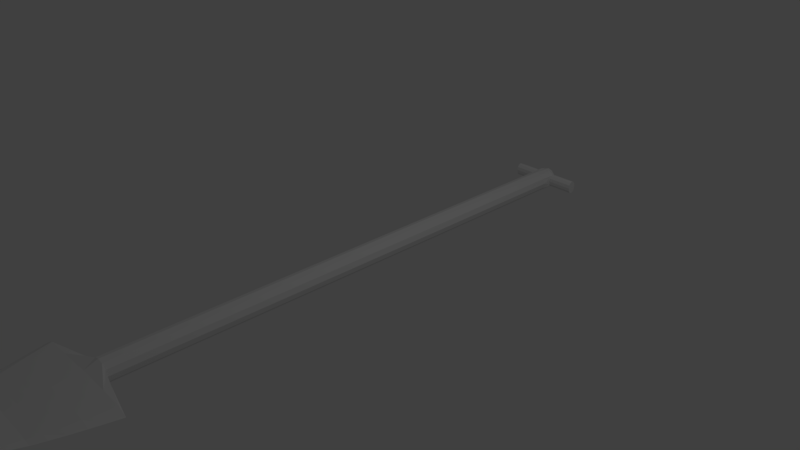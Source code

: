 # Source: shovel.blend  (saved by Blender 2.78.0; exported with 4.5.12 LTS)
import bpy
from mathutils import Matrix  # noqa: F401  (used for matrix-valued properties, if any)

bpy.ops.wm.read_factory_settings(use_empty=True)
scene = bpy.context.scene
scene.name = 'Scene'

# ---- collections
col_collection_1 = bpy.data.collections.new('Collection 1'); scene.collection.children.link(col_collection_1)

# ---- world
world_world = bpy.data.worlds.new('World'); scene.world = world_world
world_world.color = (0.05088, 0.05088, 0.05088)
world_world.use_sun_shadow = False
world_world.sun_shadow_jitter_overblur = 0.0
world_world.cycles.sampling_method = 'MANUAL'

# ---- cameras
cam_camera = bpy.data.cameras.new('Camera')
cam_camera.clip_end = 100.0
cam_camera.lens = 35.0
cam_camera.sensor_width = 32.0
cam_camera.sensor_height = 18.0
cam_camera.ortho_scale = 7.314
cam_camera.dof.focus_distance = 0.0
cam_camera.dof.aperture_fstop = 128.0

# ---- lights
light_lamp = bpy.data.lights.new('Lamp', 'POINT')
light_lamp.transmission_factor = 0.0
light_lamp.cutoff_distance = 30.0
light_lamp.energy = 100.0
light_lamp.shadow_buffer_clip_start = 1.001
light_lamp.shadow_soft_size = 0.1
light_lamp.shadow_maximum_resolution = 0.006
light_lamp.use_absolute_resolution = True

# ---- meshes
me_cylinder = bpy.data.meshes.new('Cylinder')
me_cylinder.from_pydata([(0.0, 1.0, -1.0), (0.0, 1.0, 1.007), (0.5, 0.866, -1.0), (0.5, 0.866, 1.007), (0.866, 0.5, -1.0), (0.866, 0.5, 1.007), (1.0, -4.371e-08, -1.0), (1.0, -3.684e-08, 1.007), (0.866, -0.5, -1.0), (0.866, -0.5, 1.007), (0.5, -0.866, -1.0), (0.5, -0.866, 1.007), (1.51e-07, -1.0, -1.0), (1.51e-07, -1.0, 1.007), (-0.5, -0.866, -1.0), (-0.5, -0.866, 1.007), (-0.866, -0.5, -1.0), (-0.866, -0.5, 1.007), (-1.0, -4.649e-07, -1.0), (-1.0, -4.597e-07, 1.007), (-0.866, 0.5, -1.0), (-0.866, 0.5, 1.007), (-0.5, 0.866, -1.0), (-0.5, 0.866, 1.007), (6.662e-06, 0.8815, -1.08), (0.4407, 0.7634, -1.08), (0.7634, 0.4407, -1.08), (0.8815, -5.94e-09, -1.08), (0.7634, -0.4407, -1.08), (0.4407, -0.7634, -1.08), (6.795e-06, -0.8815, -1.08), (-0.4407, -0.7634, -1.08), (-0.7634, -0.4407, -1.08), (-0.8814, -3.772e-07, -1.08), (-0.7634, 0.4407, -1.08), (-0.4407, 0.7634, -1.08), (3.44, 0.6298, -1.056), (-3.236, 0.6298, -1.056), (3.44, 0.5454, -1.046), (-3.236, 0.5454, -1.046), (3.44, 0.3149, -1.038), (-3.236, 0.3149, -1.038), (3.44, -9.134e-07, -1.036), (-3.236, -9.134e-07, -1.036), (3.44, -0.3149, -1.038), (-3.236, -0.3149, -1.038), (3.44, -0.5454, -1.046), (-3.236, -0.5454, -1.046), (3.44, -0.6298, -1.056), (-3.236, -0.6298, -1.056), (3.44, -0.5454, -1.066), (-3.236, -0.5454, -1.066), (3.44, -0.3149, -1.074), (-3.236, -0.3149, -1.074), (3.44, -1.179e-06, -1.076), (-3.236, -1.179e-06, -1.076), (3.44, 0.3149, -1.074), (-3.236, 0.3149, -1.074), (3.44, 0.5454, -1.066), (-3.236, 0.5454, -1.066), (0.9831, 0.6298, -1.056), (-0.9493, 0.5454, -1.046), (-0.9493, 0.3149, -1.038), (-0.9493, -9.134e-07, -1.036), (-0.9493, -0.3149, -1.038), (-0.9493, -0.5454, -1.046), (-0.9493, -0.6298, -1.056), (-0.9493, -0.5454, -1.066), (-0.9493, -0.3149, -1.074), (-0.9493, -1.179e-06, -1.076), (-0.9493, 0.3149, -1.074), (-0.9493, 0.5454, -1.066), (0.9831, 0.5454, -1.066), (-0.9493, 0.6298, -1.056), (0.9831, 0.3149, -1.074), (0.9831, -1.179e-06, -1.076), (0.9831, -0.3149, -1.074), (0.9831, -0.5454, -1.066), (0.9831, -0.6298, -1.056), (0.9831, -0.5454, -1.046), (0.9831, -0.3149, -1.038), (0.9831, -9.134e-07, -1.036), (0.9831, 0.3149, -1.038), (0.9831, 0.5454, -1.046), (-0.5, -0.866, -1.058), (0.5, -0.866, -1.058), (-0.5, 0.866, -1.058), (0.5, 0.866, -1.058), (0.5, 0.866, 1.081), (1.07e-05, 1.0, 1.081), (0.866, 0.5, 1.081), (1.0, -3.293e-07, 1.081), (0.866, -0.5, 1.081), (0.5, -0.866, 1.081), (1.085e-05, -1.0, 1.081), (-0.5, -0.866, 1.081), (-0.866, -0.5, 1.081), (-1.0, -7.502e-07, 1.081), (-0.866, 0.5, 1.081), (-0.5, 0.866, 1.081), (-2.141, 0.1226, 1.376), (-3.709, 0.1014, 1.376), (-4.282, -3.725e-07, 1.376), (-3.709, -0.1014, 1.376), (-2.141, -0.1756, 1.376), (4.228e-06, -0.2028, 1.376), (2.141, -0.1756, 1.376), (3.709, -0.1014, 1.376), (4.282, -2.868e-07, 1.376), (3.709, 0.1014, 1.376), (3.581e-06, 0.141, 1.376), (2.141, 0.1226, 1.376), (1.657e-05, 0.5951, 1.131), (1.358e-05, 0.5083, 1.181), (1.078e-05, 0.4215, 1.231), (8.151e-06, 0.3137, 1.284), (5.756e-06, 0.2168, 1.332), (-2.304, -0.2724, 1.332), (-2.473, -0.3961, 1.284), (-2.64, -0.5336, 1.231), (-2.782, -0.6444, 1.181), (-2.925, -0.7552, 1.131), (2.925, -0.7552, 1.131), (2.782, -0.6444, 1.181), (2.64, -0.5336, 1.231), (2.473, -0.3961, 1.284), (2.304, -0.2724, 1.332), (-5.067, -0.436, 1.131), (-4.819, -0.3721, 1.181), (-4.572, -0.3081, 1.231), (-4.283, -0.2287, 1.284), (-3.991, -0.1573, 1.332), (-2.304, 0.1882, 1.332), (-2.473, 0.2721, 1.284), (-2.64, 0.3655, 1.231), (-2.782, 0.4406, 1.181), (-2.925, 0.5158, 1.131), (-3.991, 0.1573, 1.332), (-4.283, 0.2287, 1.284), (-4.572, 0.3081, 1.231), (-4.819, 0.3721, 1.181), (-5.067, 0.436, 1.131), (5.067, 0.436, 1.131), (4.819, 0.3721, 1.181), (4.572, 0.3081, 1.231), (4.283, 0.2287, 1.284), (3.991, 0.1573, 1.332), (-4.609, -4.265e-07, 1.332), (-4.946, -4.936e-07, 1.284), (-5.279, -5.662e-07, 1.231), (-5.565, -6.277e-07, 1.181), (-5.85, -6.91e-07, 1.131), (2.304, 0.1882, 1.332), (2.473, 0.2721, 1.284), (2.64, 0.3655, 1.231), (2.782, 0.4406, 1.181), (2.925, 0.5158, 1.131), (3.991, -0.1573, 1.332), (4.283, -0.2287, 1.284), (4.572, -0.3081, 1.231), (4.819, -0.3721, 1.181), (5.067, -0.436, 1.131), (4.609, -2.943e-07, 1.332), (4.946, -3.017e-07, 1.284), (5.279, -3.055e-07, 1.231), (5.565, -3.148e-07, 1.181), (5.85, -3.241e-07, 1.131), (6.452e-06, -0.3145, 1.332), (8.898e-06, -0.4574, 1.284), (1.157e-05, -0.6162, 1.231), (1.442e-05, -0.7441, 1.181), (1.746e-05, -0.8721, 1.131), (-0.7642, 0.6628, 1.629), (-1.324, 0.6218, 1.629), (-1.324, 0.5099, 1.629), (-0.7642, 0.469, 1.629), (3.321e-06, 0.454, 1.629), (0.7643, 0.469, 1.629), (1.324, 0.5099, 1.629), (1.528, 0.5659, 1.629), (1.324, 0.6218, 1.629), (0.7643, 0.6628, 1.629), (3.09e-06, 0.6778, 1.629), (-1.528, 0.5659, 1.629), (3.903, 0.09025, 1.428), (3.452, 0.1366, 1.48), (2.946, 0.1927, 1.532), (2.309, 0.3632, 1.589), (2.0, 0.2798, 1.589), (2.552, 0.09134, 1.532), (2.99, 0.0352, 1.48), (3.38, -0.01115, 1.428), (-3.903, 0.09025, 1.428), (-3.452, 0.1366, 1.48), (-2.946, 0.1927, 1.532), (-2.309, 0.3632, 1.589), (-2.0, 0.4465, 1.589), (-2.552, 0.2941, 1.532), (-2.99, 0.238, 1.48), (-3.38, 0.1917, 1.428), (3.38, 0.1917, 1.428), (2.99, 0.238, 1.48), (2.552, 0.2941, 1.532), (2.0, 0.4465, 1.589), (-1.951, -0.08538, 1.428), (-1.726, -0.03903, 1.48), (-1.473, 0.01711, 1.532), (-1.154, 0.2188, 1.589), (-2.0, 0.2798, 1.589), (-2.552, 0.09134, 1.532), (-2.99, 0.0352, 1.48), (-3.38, -0.01115, 1.428), (1.951, 0.2128, 1.428), (1.726, 0.2592, 1.48), (1.473, 0.3153, 1.532), (1.154, 0.4645, 1.589), (-1.951, 0.2128, 1.428), (-1.726, 0.2592, 1.48), (-1.473, 0.3153, 1.532), (-1.154, 0.4645, 1.589), (3.163e-06, 0.4797, 1.589), (3.237e-06, 0.3337, 1.532), (3.343e-06, 0.2776, 1.48), (3.461e-06, 0.2313, 1.428), (4.051e-06, -0.1126, 1.428), (3.865e-06, -0.0662, 1.48), (3.682e-06, -0.01006, 1.532), (3.512e-06, 0.1965, 1.589), (1.951, -0.08538, 1.428), (1.726, -0.03903, 1.48), (1.473, 0.01711, 1.532), (1.154, 0.2188, 1.589)], [], [(0, 1, 3, 2), (2, 3, 5, 4), (4, 5, 7, 6), (6, 7, 9, 8), (8, 9, 11, 10), (10, 11, 13, 12), (12, 13, 15, 14), (14, 15, 17, 16), (16, 17, 19, 18), (18, 19, 21, 20), (13, 11, 93, 94), (20, 21, 23, 22), (22, 23, 1, 0), (24, 25, 26, 27, 28, 29, 30, 31, 32, 33, 34, 35), (12, 14, 84, 31, 30), (10, 12, 30, 29, 85), (22, 0, 24, 35, 86), (0, 2, 87, 25, 24), (73, 37, 39, 61), (61, 39, 41, 62), (62, 41, 43, 63), (63, 43, 45, 64), (64, 45, 47, 65), (65, 47, 49, 66), (66, 49, 51, 67), (67, 51, 53, 68), (68, 53, 55, 69), (69, 55, 57, 70), (36, 38, 40, 42, 44, 46, 48, 50, 52, 54, 56, 58), (70, 57, 59, 71), (71, 59, 37, 73), (39, 37, 59, 57, 55, 53, 51, 49, 47, 45, 43, 41), (58, 72, 60, 36), (56, 74, 72, 58), (54, 75, 74, 56), (52, 76, 75, 54), (50, 77, 76, 52), (48, 78, 77, 50), (46, 79, 78, 48), (44, 80, 79, 46), (42, 81, 80, 44), (40, 82, 81, 42), (38, 83, 82, 40), (36, 60, 83, 38), (16, 18, 63, 64), (16, 65, 84, 14), (65, 66, 84), (67, 84, 66), (31, 84, 67, 32), (64, 65, 16), (67, 68, 32), (33, 32, 68, 69), (34, 33, 69, 70), (70, 71, 34), (34, 71, 86, 35), (71, 73, 86), (61, 86, 73), (62, 20, 61), (22, 86, 61, 20), (18, 20, 62, 63), (60, 72, 87), (60, 87, 83), (25, 87, 72, 26), (72, 74, 26), (26, 74, 75, 27), (27, 75, 76, 28), (76, 77, 28), (28, 77, 85, 29), (77, 78, 85), (78, 79, 85), (10, 85, 79, 8), (79, 80, 8), (8, 80, 81, 6), (6, 81, 82, 4), (82, 83, 4), (2, 4, 83, 87), (11, 9, 92, 93), (9, 7, 91, 92), (1, 23, 99, 89), (3, 1, 89, 88), (7, 5, 90, 91), (23, 21, 98, 99), (5, 3, 88, 90), (21, 19, 97, 98), (19, 17, 96, 97), (17, 15, 95, 96), (15, 13, 94, 95), (146, 152, 111, 109), (132, 137, 101, 100), (117, 167, 105, 104), (162, 146, 109, 108), (116, 132, 100, 110), (126, 157, 107, 106), (131, 117, 104, 103), (147, 131, 103, 102), (188, 187, 179, 178), (167, 126, 106, 105), (152, 116, 110, 111), (157, 162, 108, 107), (137, 147, 102, 101), (98, 97, 151, 141), (141, 151, 150, 140), (140, 150, 149, 139), (139, 149, 148, 138), (138, 148, 147, 137), (92, 91, 166, 161), (161, 166, 165, 160), (160, 165, 164, 159), (159, 164, 163, 158), (158, 163, 162, 157), (88, 89, 112, 156), (156, 112, 113, 155), (155, 113, 114, 154), (154, 114, 115, 153), (153, 115, 116, 152), (94, 93, 122, 171), (171, 122, 123, 170), (170, 123, 124, 169), (169, 124, 125, 168), (168, 125, 126, 167), (97, 96, 127, 151), (151, 127, 128, 150), (150, 128, 129, 149), (149, 129, 130, 148), (148, 130, 131, 147), (96, 95, 121, 127), (127, 121, 120, 128), (128, 120, 119, 129), (129, 119, 118, 130), (130, 118, 117, 131), (93, 92, 161, 122), (122, 161, 160, 123), (123, 160, 159, 124), (124, 159, 158, 125), (125, 158, 157, 126), (89, 99, 136, 112), (112, 136, 135, 113), (113, 135, 134, 114), (114, 134, 133, 115), (115, 133, 132, 116), (91, 90, 142, 166), (166, 142, 143, 165), (165, 143, 144, 164), (164, 144, 145, 163), (163, 145, 146, 162), (95, 94, 171, 121), (121, 171, 170, 120), (120, 170, 169, 119), (119, 169, 168, 118), (118, 168, 167, 117), (99, 98, 141, 136), (136, 141, 140, 135), (135, 140, 139, 134), (134, 139, 138, 133), (133, 138, 137, 132), (90, 88, 156, 142), (142, 156, 155, 143), (143, 155, 154, 144), (144, 154, 153, 145), (145, 153, 152, 146), (172, 173, 183, 174, 175, 176, 177, 178, 179, 180, 181, 182), (196, 195, 183, 173), (187, 203, 180, 179), (208, 207, 175, 174), (203, 215, 181, 180), (220, 219, 172, 182), (207, 227, 176, 175), (227, 231, 177, 176), (215, 220, 182, 181), (231, 188, 178, 177), (195, 208, 174, 183), (219, 196, 173, 172), (100, 101, 199, 216), (216, 199, 198, 217), (217, 198, 197, 218), (218, 197, 196, 219), (102, 103, 211, 192), (192, 211, 210, 193), (193, 210, 209, 194), (194, 209, 208, 195), (106, 107, 191, 228), (228, 191, 190, 229), (229, 190, 189, 230), (230, 189, 188, 231), (111, 110, 223, 212), (212, 223, 222, 213), (213, 222, 221, 214), (214, 221, 220, 215), (105, 106, 228, 224), (224, 228, 229, 225), (225, 229, 230, 226), (226, 230, 231, 227), (104, 105, 224, 204), (204, 224, 225, 205), (205, 225, 226, 206), (206, 226, 227, 207), (110, 100, 216, 223), (223, 216, 217, 222), (222, 217, 218, 221), (221, 218, 219, 220), (109, 111, 212, 200), (200, 212, 213, 201), (201, 213, 214, 202), (202, 214, 215, 203), (103, 104, 204, 211), (211, 204, 205, 210), (210, 205, 206, 209), (209, 206, 207, 208), (108, 109, 200, 184), (184, 200, 201, 185), (185, 201, 202, 186), (186, 202, 203, 187), (101, 102, 192, 199), (199, 192, 193, 198), (198, 193, 194, 197), (197, 194, 195, 196), (107, 108, 184, 191), (191, 184, 185, 190), (190, 185, 186, 189), (189, 186, 187, 188)])
me_cylinder.use_remesh_preserve_volume = False
me_cylinder.use_remesh_preserve_attributes = False
me_cylinder.use_mirror_vertex_groups = False
me_cylinder.update()

# ---- objects
ob_cylinder = bpy.data.objects.new('Cylinder', me_cylinder)
ob_lamp = bpy.data.objects.new('Lamp', light_lamp)
ob_camera = bpy.data.objects.new('Camera', cam_camera)

# ---- transforms, parenting, visibility, modifiers, constraints
ob_cylinder.location = (0.0, 0.0, 0.0)
ob_cylinder.rotation_euler = (1.571, 0.0, 0.0)
ob_cylinder.scale = (0.1487, 0.1487, 3.408)
ob_cylinder.lineart.crease_threshold = 0.0
ob_lamp.location = (4.076, 1.005, 5.904)
ob_lamp.rotation_euler = (0.6503, 0.05522, 1.866)
ob_lamp.lock_rotations_4d = False
ob_lamp.empty_display_type = 'ARROWS'
ob_lamp.color = (0.0, 0.0, 0.0, 0.0)
ob_lamp.lineart.crease_threshold = 0.0
ob_camera.location = (7.481, -6.508, 5.344)
ob_camera.rotation_euler = (1.109, 0.0, 0.8149)
ob_camera.lock_rotations_4d = False
ob_camera.empty_display_type = 'ARROWS'
ob_camera.color = (0.0, 0.0, 0.0, 0.0)
ob_camera.display_type = 'WIRE'
ob_camera.lineart.crease_threshold = 0.0

# ---- collection membership
col_collection_1.objects.link(ob_cylinder)
col_collection_1.objects.link(ob_lamp)
col_collection_1.objects.link(ob_camera)

# ---- scene / render settings (as saved in the file)
scene.camera = ob_camera
scene.frame_start = 1; scene.frame_end = 250; scene.frame_set(1)
scene.render.engine = 'BLENDER_EEVEE_NEXT'
scene.render.resolution_percentage = 50
scene.render.dither_intensity = 0.0
scene.cycles.use_denoising = False
scene.cycles.samples = 128
scene.cycles.sampling_pattern = 'TABULATED_SOBOL'
scene.cycles.light_sampling_threshold = 0.0
scene.cycles.use_adaptive_sampling = False
scene.cycles.use_light_tree = False
scene.cycles.blur_glossy = 0.0
scene.cycles.sample_clamp_indirect = 0.0
scene.view_settings.view_transform = 'Standard'
bpy.context.view_layer.update()
